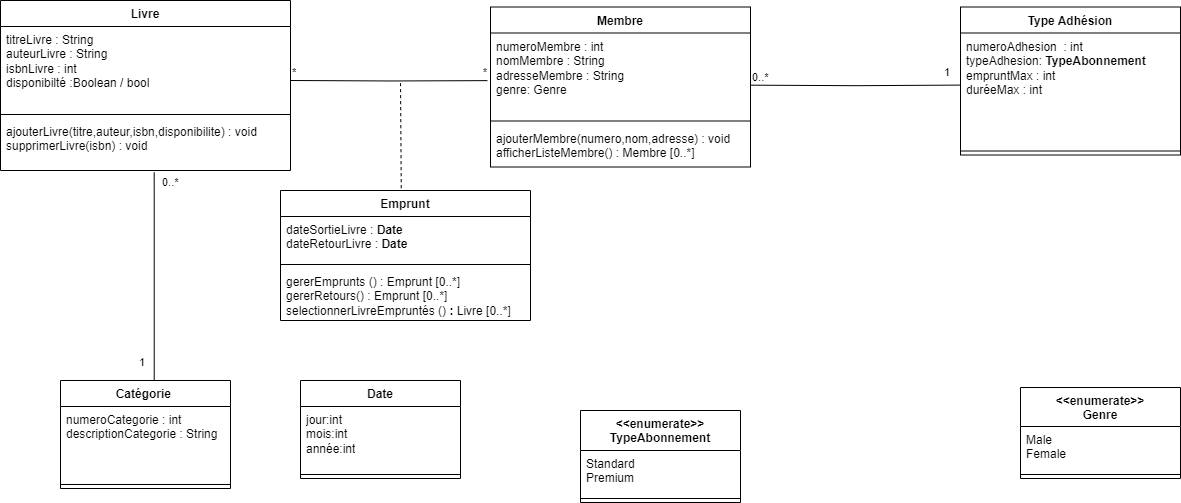

The diagram above was exported from draw.io. Its source (the exported page's mxGraphModel, read from the mxfile embedded in the PNG):
<mxGraphModel dx="2345" dy="740" grid="1" gridSize="10" guides="1" tooltips="1" connect="1" arrows="1" fold="1" page="1" pageScale="1" pageWidth="827" pageHeight="1169" math="0" shadow="0">
  <root>
    <mxCell id="0" />
    <mxCell id="1" parent="0" />
    <mxCell id="Gc_VK90xy6DrEuZ0NuQ0-1" value="Livre" style="swimlane;fontStyle=1;align=center;verticalAlign=top;childLayout=stackLayout;horizontal=1;startSize=26;horizontalStack=0;resizeParent=1;resizeParentMax=0;resizeLast=0;collapsible=1;marginBottom=0;whiteSpace=wrap;html=1;" vertex="1" parent="1">
      <mxGeometry x="-40" y="30" width="290" height="170" as="geometry" />
    </mxCell>
    <mxCell id="Gc_VK90xy6DrEuZ0NuQ0-2" value="titreLivre : String&lt;div&gt;auteurLivre : String&lt;/div&gt;&lt;div&gt;isbnLivre : int&lt;/div&gt;&lt;div&gt;disponibilté :Boolean / bool&lt;/div&gt;" style="text;strokeColor=none;fillColor=none;align=left;verticalAlign=top;spacingLeft=4;spacingRight=4;overflow=hidden;rotatable=0;points=[[0,0.5],[1,0.5]];portConstraint=eastwest;whiteSpace=wrap;html=1;" vertex="1" parent="Gc_VK90xy6DrEuZ0NuQ0-1">
      <mxGeometry y="26" width="290" height="84" as="geometry" />
    </mxCell>
    <mxCell id="Gc_VK90xy6DrEuZ0NuQ0-3" value="" style="line;strokeWidth=1;fillColor=none;align=left;verticalAlign=middle;spacingTop=-1;spacingLeft=3;spacingRight=3;rotatable=0;labelPosition=right;points=[];portConstraint=eastwest;strokeColor=inherit;" vertex="1" parent="Gc_VK90xy6DrEuZ0NuQ0-1">
      <mxGeometry y="110" width="290" height="8" as="geometry" />
    </mxCell>
    <mxCell id="Gc_VK90xy6DrEuZ0NuQ0-4" value="ajouterLivre(titre,auteur,isbn,disponibilite) : void&lt;div&gt;supprimerLivre(isbn) : void&lt;/div&gt;&lt;div&gt;&lt;br&gt;&lt;/div&gt;" style="text;strokeColor=none;fillColor=none;align=left;verticalAlign=top;spacingLeft=4;spacingRight=4;overflow=hidden;rotatable=0;points=[[0,0.5],[1,0.5]];portConstraint=eastwest;whiteSpace=wrap;html=1;" vertex="1" parent="Gc_VK90xy6DrEuZ0NuQ0-1">
      <mxGeometry y="118" width="290" height="52" as="geometry" />
    </mxCell>
    <mxCell id="Gc_VK90xy6DrEuZ0NuQ0-5" value="Membre" style="swimlane;fontStyle=1;align=center;verticalAlign=top;childLayout=stackLayout;horizontal=1;startSize=26;horizontalStack=0;resizeParent=1;resizeParentMax=0;resizeLast=0;collapsible=1;marginBottom=0;whiteSpace=wrap;html=1;" vertex="1" parent="1">
      <mxGeometry x="450" y="36.5" width="260" height="160" as="geometry" />
    </mxCell>
    <mxCell id="Gc_VK90xy6DrEuZ0NuQ0-6" value="numeroMembre : int&lt;div style=&quot;direction: rtl;&quot;&gt;nomMembre : String&lt;/div&gt;&lt;div&gt;adresseMembre : String&lt;/div&gt;&lt;div&gt;genre: Genre&lt;/div&gt;" style="text;strokeColor=none;fillColor=none;align=left;verticalAlign=top;spacingLeft=4;spacingRight=4;overflow=hidden;rotatable=0;points=[[0,0.5],[1,0.5]];portConstraint=eastwest;whiteSpace=wrap;html=1;" vertex="1" parent="Gc_VK90xy6DrEuZ0NuQ0-5">
      <mxGeometry y="26" width="260" height="84" as="geometry" />
    </mxCell>
    <mxCell id="Gc_VK90xy6DrEuZ0NuQ0-7" value="" style="line;strokeWidth=1;fillColor=none;align=left;verticalAlign=middle;spacingTop=-1;spacingLeft=3;spacingRight=3;rotatable=0;labelPosition=right;points=[];portConstraint=eastwest;strokeColor=inherit;" vertex="1" parent="Gc_VK90xy6DrEuZ0NuQ0-5">
      <mxGeometry y="110" width="260" height="8" as="geometry" />
    </mxCell>
    <mxCell id="Gc_VK90xy6DrEuZ0NuQ0-8" value="ajouterMembre(numero,nom,adresse) : void&lt;div&gt;afficherListeMembre() : Membre [0..*]&lt;/div&gt;" style="text;strokeColor=none;fillColor=none;align=left;verticalAlign=top;spacingLeft=4;spacingRight=4;overflow=hidden;rotatable=0;points=[[0,0.5],[1,0.5]];portConstraint=eastwest;whiteSpace=wrap;html=1;" vertex="1" parent="Gc_VK90xy6DrEuZ0NuQ0-5">
      <mxGeometry y="118" width="260" height="42" as="geometry" />
    </mxCell>
    <mxCell id="Gc_VK90xy6DrEuZ0NuQ0-9" value="Emprunt" style="swimlane;fontStyle=1;align=center;verticalAlign=top;childLayout=stackLayout;horizontal=1;startSize=26;horizontalStack=0;resizeParent=1;resizeParentMax=0;resizeLast=0;collapsible=1;marginBottom=0;whiteSpace=wrap;html=1;" vertex="1" parent="1">
      <mxGeometry x="240" y="220" width="250" height="130" as="geometry" />
    </mxCell>
    <mxCell id="Gc_VK90xy6DrEuZ0NuQ0-10" value="dateSortieLivre : &lt;b&gt;Date&lt;/b&gt;&lt;div&gt;dateRetourLivre : &lt;b&gt;Date&lt;/b&gt;&lt;/div&gt;&lt;div&gt;&lt;b&gt;&lt;br&gt;&lt;/b&gt;&lt;/div&gt;" style="text;strokeColor=none;fillColor=none;align=left;verticalAlign=top;spacingLeft=4;spacingRight=4;overflow=hidden;rotatable=0;points=[[0,0.5],[1,0.5]];portConstraint=eastwest;whiteSpace=wrap;html=1;" vertex="1" parent="Gc_VK90xy6DrEuZ0NuQ0-9">
      <mxGeometry y="26" width="250" height="44" as="geometry" />
    </mxCell>
    <mxCell id="Gc_VK90xy6DrEuZ0NuQ0-11" value="" style="line;strokeWidth=1;fillColor=none;align=left;verticalAlign=middle;spacingTop=-1;spacingLeft=3;spacingRight=3;rotatable=0;labelPosition=right;points=[];portConstraint=eastwest;strokeColor=inherit;" vertex="1" parent="Gc_VK90xy6DrEuZ0NuQ0-9">
      <mxGeometry y="70" width="250" height="8" as="geometry" />
    </mxCell>
    <mxCell id="Gc_VK90xy6DrEuZ0NuQ0-12" value="gererEmprunts () : Emprunt [0..*]&lt;div&gt;gererRetours() : Emprunt [0..*]&lt;/div&gt;&lt;div&gt;selectionnerLivreEmpruntés ()&lt;b&gt; : &lt;/b&gt;Livre [0..*]&lt;br&gt;&lt;/div&gt;" style="text;strokeColor=none;fillColor=none;align=left;verticalAlign=top;spacingLeft=4;spacingRight=4;overflow=hidden;rotatable=0;points=[[0,0.5],[1,0.5]];portConstraint=eastwest;whiteSpace=wrap;html=1;" vertex="1" parent="Gc_VK90xy6DrEuZ0NuQ0-9">
      <mxGeometry y="78" width="250" height="52" as="geometry" />
    </mxCell>
    <mxCell id="Gc_VK90xy6DrEuZ0NuQ0-13" value="Catégorie&amp;nbsp;" style="swimlane;fontStyle=1;align=center;verticalAlign=top;childLayout=stackLayout;horizontal=1;startSize=26;horizontalStack=0;resizeParent=1;resizeParentMax=0;resizeLast=0;collapsible=1;marginBottom=0;whiteSpace=wrap;html=1;" vertex="1" parent="1">
      <mxGeometry x="20" y="410" width="170" height="108" as="geometry" />
    </mxCell>
    <mxCell id="Gc_VK90xy6DrEuZ0NuQ0-14" value="numeroCategorie : int&lt;div&gt;descriptionCategorie : String&lt;/div&gt;" style="text;strokeColor=none;fillColor=none;align=left;verticalAlign=top;spacingLeft=4;spacingRight=4;overflow=hidden;rotatable=0;points=[[0,0.5],[1,0.5]];portConstraint=eastwest;whiteSpace=wrap;html=1;" vertex="1" parent="Gc_VK90xy6DrEuZ0NuQ0-13">
      <mxGeometry y="26" width="170" height="74" as="geometry" />
    </mxCell>
    <mxCell id="Gc_VK90xy6DrEuZ0NuQ0-15" value="" style="line;strokeWidth=1;fillColor=none;align=left;verticalAlign=middle;spacingTop=-1;spacingLeft=3;spacingRight=3;rotatable=0;labelPosition=right;points=[];portConstraint=eastwest;strokeColor=inherit;" vertex="1" parent="Gc_VK90xy6DrEuZ0NuQ0-13">
      <mxGeometry y="100" width="170" height="8" as="geometry" />
    </mxCell>
    <mxCell id="Gc_VK90xy6DrEuZ0NuQ0-17" value="Type Adhésion" style="swimlane;fontStyle=1;align=center;verticalAlign=top;childLayout=stackLayout;horizontal=1;startSize=26;horizontalStack=0;resizeParent=1;resizeParentMax=0;resizeLast=0;collapsible=1;marginBottom=0;whiteSpace=wrap;html=1;" vertex="1" parent="1">
      <mxGeometry x="920" y="36.5" width="220" height="148" as="geometry" />
    </mxCell>
    <mxCell id="Gc_VK90xy6DrEuZ0NuQ0-18" value="numeroAdhesion&amp;nbsp; : int&lt;div&gt;typeAdhesion: &lt;b&gt;TypeAbonnement&lt;/b&gt;&lt;/div&gt;&lt;div&gt;empruntMax : int&lt;/div&gt;&lt;div&gt;duréeMax : int&amp;nbsp;&lt;/div&gt;" style="text;strokeColor=none;fillColor=none;align=left;verticalAlign=top;spacingLeft=4;spacingRight=4;overflow=hidden;rotatable=0;points=[[0,0.5],[1,0.5]];portConstraint=eastwest;whiteSpace=wrap;html=1;" vertex="1" parent="Gc_VK90xy6DrEuZ0NuQ0-17">
      <mxGeometry y="26" width="220" height="114" as="geometry" />
    </mxCell>
    <mxCell id="Gc_VK90xy6DrEuZ0NuQ0-19" value="" style="line;strokeWidth=1;fillColor=none;align=left;verticalAlign=middle;spacingTop=-1;spacingLeft=3;spacingRight=3;rotatable=0;labelPosition=right;points=[];portConstraint=eastwest;strokeColor=inherit;" vertex="1" parent="Gc_VK90xy6DrEuZ0NuQ0-17">
      <mxGeometry y="140" width="220" height="8" as="geometry" />
    </mxCell>
    <mxCell id="Gc_VK90xy6DrEuZ0NuQ0-21" value="Date" style="swimlane;fontStyle=1;align=center;verticalAlign=top;childLayout=stackLayout;horizontal=1;startSize=26;horizontalStack=0;resizeParent=1;resizeParentMax=0;resizeLast=0;collapsible=1;marginBottom=0;whiteSpace=wrap;html=1;" vertex="1" parent="1">
      <mxGeometry x="260" y="410" width="160" height="98" as="geometry" />
    </mxCell>
    <mxCell id="Gc_VK90xy6DrEuZ0NuQ0-22" value="jour:int&lt;div&gt;mois:int&lt;/div&gt;&lt;div&gt;année:int&lt;/div&gt;" style="text;strokeColor=none;fillColor=none;align=left;verticalAlign=top;spacingLeft=4;spacingRight=4;overflow=hidden;rotatable=0;points=[[0,0.5],[1,0.5]];portConstraint=eastwest;whiteSpace=wrap;html=1;" vertex="1" parent="Gc_VK90xy6DrEuZ0NuQ0-21">
      <mxGeometry y="26" width="160" height="64" as="geometry" />
    </mxCell>
    <mxCell id="Gc_VK90xy6DrEuZ0NuQ0-23" value="" style="line;strokeWidth=1;fillColor=none;align=left;verticalAlign=middle;spacingTop=-1;spacingLeft=3;spacingRight=3;rotatable=0;labelPosition=right;points=[];portConstraint=eastwest;strokeColor=inherit;" vertex="1" parent="Gc_VK90xy6DrEuZ0NuQ0-21">
      <mxGeometry y="90" width="160" height="8" as="geometry" />
    </mxCell>
    <mxCell id="Gc_VK90xy6DrEuZ0NuQ0-25" value="&lt;div&gt;&amp;lt;&amp;lt;enumerate&amp;gt;&amp;gt;&lt;/div&gt;TypeAbonnement" style="swimlane;fontStyle=1;align=center;verticalAlign=top;childLayout=stackLayout;horizontal=1;startSize=40;horizontalStack=0;resizeParent=1;resizeParentMax=0;resizeLast=0;collapsible=1;marginBottom=0;whiteSpace=wrap;html=1;" vertex="1" parent="1">
      <mxGeometry x="540" y="440" width="160" height="92" as="geometry" />
    </mxCell>
    <mxCell id="Gc_VK90xy6DrEuZ0NuQ0-26" value="Standard&lt;div&gt;Premium&lt;/div&gt;" style="text;strokeColor=none;fillColor=none;align=left;verticalAlign=top;spacingLeft=4;spacingRight=4;overflow=hidden;rotatable=0;points=[[0,0.5],[1,0.5]];portConstraint=eastwest;whiteSpace=wrap;html=1;" vertex="1" parent="Gc_VK90xy6DrEuZ0NuQ0-25">
      <mxGeometry y="40" width="160" height="44" as="geometry" />
    </mxCell>
    <mxCell id="Gc_VK90xy6DrEuZ0NuQ0-27" value="" style="line;strokeWidth=1;fillColor=none;align=left;verticalAlign=middle;spacingTop=-1;spacingLeft=3;spacingRight=3;rotatable=0;labelPosition=right;points=[];portConstraint=eastwest;strokeColor=inherit;" vertex="1" parent="Gc_VK90xy6DrEuZ0NuQ0-25">
      <mxGeometry y="84" width="160" height="8" as="geometry" />
    </mxCell>
    <mxCell id="Gc_VK90xy6DrEuZ0NuQ0-29" value="&lt;div&gt;&amp;lt;&amp;lt;enumerate&amp;gt;&amp;gt;&lt;/div&gt;Genre" style="swimlane;fontStyle=1;align=center;verticalAlign=top;childLayout=stackLayout;horizontal=1;startSize=39;horizontalStack=0;resizeParent=1;resizeParentMax=0;resizeLast=0;collapsible=1;marginBottom=0;whiteSpace=wrap;html=1;" vertex="1" parent="1">
      <mxGeometry x="980" y="417" width="160" height="91" as="geometry" />
    </mxCell>
    <mxCell id="Gc_VK90xy6DrEuZ0NuQ0-30" value="Male&lt;div&gt;Female&lt;/div&gt;" style="text;strokeColor=none;fillColor=none;align=left;verticalAlign=top;spacingLeft=4;spacingRight=4;overflow=hidden;rotatable=0;points=[[0,0.5],[1,0.5]];portConstraint=eastwest;whiteSpace=wrap;html=1;" vertex="1" parent="Gc_VK90xy6DrEuZ0NuQ0-29">
      <mxGeometry y="39" width="160" height="44" as="geometry" />
    </mxCell>
    <mxCell id="Gc_VK90xy6DrEuZ0NuQ0-31" value="" style="line;strokeWidth=1;fillColor=none;align=left;verticalAlign=middle;spacingTop=-1;spacingLeft=3;spacingRight=3;rotatable=0;labelPosition=right;points=[];portConstraint=eastwest;strokeColor=inherit;" vertex="1" parent="Gc_VK90xy6DrEuZ0NuQ0-29">
      <mxGeometry y="83" width="160" height="8" as="geometry" />
    </mxCell>
    <mxCell id="Gc_VK90xy6DrEuZ0NuQ0-33" value="" style="endArrow=none;html=1;edgeStyle=orthogonalEdgeStyle;rounded=0;entryX=0.5;entryY=0;entryDx=0;entryDy=0;exitX=0.53;exitY=1.038;exitDx=0;exitDy=0;exitPerimeter=0;" edge="1" parent="1" source="Gc_VK90xy6DrEuZ0NuQ0-4" target="Gc_VK90xy6DrEuZ0NuQ0-13">
      <mxGeometry relative="1" as="geometry">
        <mxPoint x="50" y="310" as="sourcePoint" />
        <mxPoint x="210" y="310" as="targetPoint" />
        <Array as="points">
          <mxPoint x="114" y="410" />
        </Array>
      </mxGeometry>
    </mxCell>
    <mxCell id="Gc_VK90xy6DrEuZ0NuQ0-34" value="0..*" style="edgeLabel;resizable=0;html=1;align=left;verticalAlign=bottom;" connectable="0" vertex="1" parent="Gc_VK90xy6DrEuZ0NuQ0-33">
      <mxGeometry x="-1" relative="1" as="geometry">
        <mxPoint x="6" y="18" as="offset" />
      </mxGeometry>
    </mxCell>
    <mxCell id="Gc_VK90xy6DrEuZ0NuQ0-35" value="1" style="edgeLabel;resizable=0;html=1;align=right;verticalAlign=bottom;" connectable="0" vertex="1" parent="Gc_VK90xy6DrEuZ0NuQ0-33">
      <mxGeometry x="1" relative="1" as="geometry">
        <mxPoint y="-10" as="offset" />
      </mxGeometry>
    </mxCell>
    <mxCell id="Gc_VK90xy6DrEuZ0NuQ0-36" value="" style="endArrow=none;html=1;edgeStyle=orthogonalEdgeStyle;rounded=0;entryX=-0.012;entryY=0.567;entryDx=0;entryDy=0;entryPerimeter=0;" edge="1" parent="1" target="Gc_VK90xy6DrEuZ0NuQ0-6">
      <mxGeometry relative="1" as="geometry">
        <mxPoint x="250" y="110" as="sourcePoint" />
        <mxPoint x="410" y="110" as="targetPoint" />
      </mxGeometry>
    </mxCell>
    <mxCell id="Gc_VK90xy6DrEuZ0NuQ0-37" value="*" style="edgeLabel;resizable=0;html=1;align=left;verticalAlign=bottom;" connectable="0" vertex="1" parent="Gc_VK90xy6DrEuZ0NuQ0-36">
      <mxGeometry x="-1" relative="1" as="geometry" />
    </mxCell>
    <mxCell id="Gc_VK90xy6DrEuZ0NuQ0-38" value="*" style="edgeLabel;resizable=0;html=1;align=right;verticalAlign=bottom;" connectable="0" vertex="1" parent="Gc_VK90xy6DrEuZ0NuQ0-36">
      <mxGeometry x="1" relative="1" as="geometry" />
    </mxCell>
    <mxCell id="Gc_VK90xy6DrEuZ0NuQ0-39" value="" style="endArrow=none;dashed=1;html=1;rounded=0;exitX=0.483;exitY=-0.018;exitDx=0;exitDy=0;exitPerimeter=0;" edge="1" parent="1" source="Gc_VK90xy6DrEuZ0NuQ0-9">
      <mxGeometry width="50" height="50" relative="1" as="geometry">
        <mxPoint x="330" y="190" as="sourcePoint" />
        <mxPoint x="360" y="110" as="targetPoint" />
      </mxGeometry>
    </mxCell>
    <mxCell id="Gc_VK90xy6DrEuZ0NuQ0-40" value="" style="endArrow=none;html=1;edgeStyle=orthogonalEdgeStyle;rounded=0;entryX=-0.004;entryY=0.457;entryDx=0;entryDy=0;entryPerimeter=0;" edge="1" parent="1" target="Gc_VK90xy6DrEuZ0NuQ0-18">
      <mxGeometry relative="1" as="geometry">
        <mxPoint x="710" y="114.66" as="sourcePoint" />
        <mxPoint x="870" y="114.66" as="targetPoint" />
      </mxGeometry>
    </mxCell>
    <mxCell id="Gc_VK90xy6DrEuZ0NuQ0-41" value="0..*" style="edgeLabel;resizable=0;html=1;align=left;verticalAlign=bottom;" connectable="0" vertex="1" parent="Gc_VK90xy6DrEuZ0NuQ0-40">
      <mxGeometry x="-1" relative="1" as="geometry" />
    </mxCell>
    <mxCell id="Gc_VK90xy6DrEuZ0NuQ0-42" value="1" style="edgeLabel;resizable=0;html=1;align=right;verticalAlign=bottom;" connectable="0" vertex="1" parent="Gc_VK90xy6DrEuZ0NuQ0-40">
      <mxGeometry x="1" relative="1" as="geometry">
        <mxPoint x="-9" y="-5" as="offset" />
      </mxGeometry>
    </mxCell>
  </root>
</mxGraphModel>